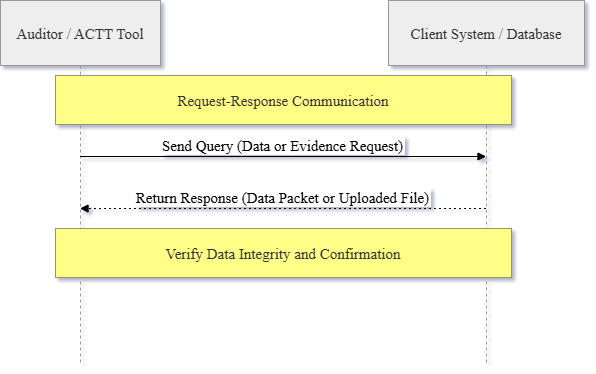

The diagram above was exported from draw.io. Its source (the exported page's mxGraphModel, read from the mxfile embedded in the PNG):
<mxGraphModel dx="860" dy="439" grid="1" gridSize="10" guides="1" tooltips="1" connect="1" arrows="1" fold="1" page="1" pageScale="1" pageWidth="850" pageHeight="1100" math="0" shadow="0">
  <root>
    <mxCell id="0" />
    <mxCell id="1" parent="0" />
    <mxCell id="MoC355AJ83-RB7pIMPV--1" parent="1" style="shape=umlLifeline;perimeter=lifelinePerimeter;whiteSpace=wrap;container=1;dropTarget=0;collapsible=0;recursiveResize=0;outlineConnect=0;portConstraint=eastwest;newEdgeStyle={&quot;edgeStyle&quot;:&quot;elbowEdgeStyle&quot;,&quot;elbow&quot;:&quot;vertical&quot;,&quot;curved&quot;:0,&quot;rounded&quot;:0};size=65;fillColor=light-dark(#eeeeee,#1f2020);strokeColor=light-dark(#999999,#cccccc);fontColor=light-dark(#333333,#cccccc);fontFamily=Times New Roman;fontSize=15;" value="Auditor / ACTT Tool" vertex="1">
      <mxGeometry height="362" width="160" x="20" y="20" as="geometry" />
    </mxCell>
    <mxCell id="MoC355AJ83-RB7pIMPV--2" parent="1" style="shape=umlLifeline;perimeter=lifelinePerimeter;whiteSpace=wrap;container=1;dropTarget=0;collapsible=0;recursiveResize=0;outlineConnect=0;portConstraint=eastwest;newEdgeStyle={&quot;edgeStyle&quot;:&quot;elbowEdgeStyle&quot;,&quot;elbow&quot;:&quot;vertical&quot;,&quot;curved&quot;:0,&quot;rounded&quot;:0};size=65;fillColor=light-dark(#eeeeee,#1f2020);strokeColor=light-dark(#999999,#cccccc);fontColor=light-dark(#333333,#cccccc);fontFamily=Times New Roman;fontSize=15;" value="Client System / Database" vertex="1">
      <mxGeometry height="362" width="196" x="408" y="20" as="geometry" />
    </mxCell>
    <mxCell id="MoC355AJ83-RB7pIMPV--3" edge="1" parent="1" source="MoC355AJ83-RB7pIMPV--1" style="verticalAlign=bottom;edgeStyle=elbowEdgeStyle;elbow=vertical;curved=0;rounded=0;endArrow=block;fontFamily=Times New Roman;fontSize=15;" target="MoC355AJ83-RB7pIMPV--2" value="Send Query (Data or Evidence Request)">
      <mxGeometry relative="1" as="geometry">
        <Array as="points">
          <mxPoint x="312" y="176" />
        </Array>
      </mxGeometry>
    </mxCell>
    <mxCell id="MoC355AJ83-RB7pIMPV--4" edge="1" parent="1" source="MoC355AJ83-RB7pIMPV--2" style="verticalAlign=bottom;edgeStyle=elbowEdgeStyle;elbow=vertical;curved=0;rounded=0;dashed=1;dashPattern=2 3;endArrow=block;fontFamily=Times New Roman;fontSize=15;" target="MoC355AJ83-RB7pIMPV--1" value="Return Response (Data Packet or Uploaded File)">
      <mxGeometry relative="1" as="geometry">
        <Array as="points">
          <mxPoint x="315" y="228" />
        </Array>
      </mxGeometry>
    </mxCell>
    <mxCell id="MoC355AJ83-RB7pIMPV--5" parent="1" style="fillColor=#ffff88;strokeColor=#9E916F;fontColor=light-dark(#333333,#cccccc);fontFamily=Times New Roman;fontSize=15;" value="Request-Response Communication" vertex="1">
      <mxGeometry height="49" width="456" x="75" y="95" as="geometry" />
    </mxCell>
    <mxCell id="MoC355AJ83-RB7pIMPV--6" parent="1" style="fillColor=#ffff88;strokeColor=#9E916F;fontColor=light-dark(#333333,#cccccc);fontFamily=Times New Roman;fontSize=15;" value="Verify Data Integrity and Confirmation" vertex="1">
      <mxGeometry height="49" width="456" x="75" y="248" as="geometry" />
    </mxCell>
  </root>
</mxGraphModel>